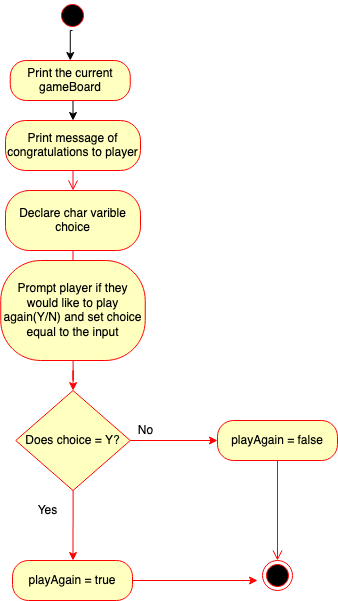

The diagram above was exported from draw.io. Its source (the exported page's mxGraphModel, read from the mxfile embedded in the PNG):
<mxGraphModel dx="1169" dy="1031" grid="1" gridSize="10" guides="1" tooltips="1" connect="1" arrows="1" fold="1" page="1" pageScale="1" pageWidth="850" pageHeight="1100" math="0" shadow="0">
  <root>
    <mxCell id="WhBIV-ddMBxvO5Ys1J-L-0" />
    <mxCell id="WhBIV-ddMBxvO5Ys1J-L-1" parent="WhBIV-ddMBxvO5Ys1J-L-0" />
    <mxCell id="E-Q4uZXa-JJsg8kIggq5-3" style="edgeStyle=orthogonalEdgeStyle;rounded=0;orthogonalLoop=1;jettySize=auto;html=1;exitX=0.5;exitY=1;exitDx=0;exitDy=0;entryX=0.5;entryY=0;entryDx=0;entryDy=0;" parent="WhBIV-ddMBxvO5Ys1J-L-1" source="pC2q_BKprjH_zzPNt3IL-4" target="E-Q4uZXa-JJsg8kIggq5-0" edge="1">
      <mxGeometry relative="1" as="geometry" />
    </mxCell>
    <mxCell id="pC2q_BKprjH_zzPNt3IL-4" value="" style="ellipse;html=1;shape=startState;fillColor=#000000;strokeColor=#ff0000;" parent="WhBIV-ddMBxvO5Ys1J-L-1" vertex="1">
      <mxGeometry x="410" y="20" width="30" height="30" as="geometry" />
    </mxCell>
    <mxCell id="pC2q_BKprjH_zzPNt3IL-6" value="Print message of congratulations to player" style="rounded=1;whiteSpace=wrap;html=1;arcSize=40;fontColor=#000000;fillColor=#ffffc0;strokeColor=#ff0000;" parent="WhBIV-ddMBxvO5Ys1J-L-1" vertex="1">
      <mxGeometry x="358" y="140" width="135" height="50" as="geometry" />
    </mxCell>
    <mxCell id="pC2q_BKprjH_zzPNt3IL-7" value="" style="edgeStyle=orthogonalEdgeStyle;html=1;verticalAlign=bottom;endArrow=open;endSize=8;strokeColor=#ff0000;" parent="WhBIV-ddMBxvO5Ys1J-L-1" source="pC2q_BKprjH_zzPNt3IL-6" target="pC2q_BKprjH_zzPNt3IL-8" edge="1">
      <mxGeometry relative="1" as="geometry">
        <mxPoint x="425" y="230" as="targetPoint" />
      </mxGeometry>
    </mxCell>
    <mxCell id="pC2q_BKprjH_zzPNt3IL-9" style="edgeStyle=orthogonalEdgeStyle;rounded=0;orthogonalLoop=1;jettySize=auto;html=1;strokeColor=#FF0000;" parent="WhBIV-ddMBxvO5Ys1J-L-1" source="pC2q_BKprjH_zzPNt3IL-8" target="pC2q_BKprjH_zzPNt3IL-10" edge="1">
      <mxGeometry relative="1" as="geometry">
        <mxPoint x="425.5" y="300" as="targetPoint" />
      </mxGeometry>
    </mxCell>
    <mxCell id="pC2q_BKprjH_zzPNt3IL-8" value="Declare char varible choice" style="rounded=1;whiteSpace=wrap;html=1;arcSize=40;fontColor=#000000;fillColor=#ffffc0;strokeColor=#ff0000;" parent="WhBIV-ddMBxvO5Ys1J-L-1" vertex="1">
      <mxGeometry x="358" y="210" width="135" height="60" as="geometry" />
    </mxCell>
    <mxCell id="pC2q_BKprjH_zzPNt3IL-11" style="edgeStyle=orthogonalEdgeStyle;rounded=0;orthogonalLoop=1;jettySize=auto;html=1;strokeColor=#FF0000;" parent="WhBIV-ddMBxvO5Ys1J-L-1" source="pC2q_BKprjH_zzPNt3IL-10" target="pC2q_BKprjH_zzPNt3IL-12" edge="1">
      <mxGeometry relative="1" as="geometry">
        <mxPoint x="425.5" y="410" as="targetPoint" />
      </mxGeometry>
    </mxCell>
    <mxCell id="pC2q_BKprjH_zzPNt3IL-10" value="Prompt player if they would like to play again(Y/N) and set choice equal to the input" style="rounded=1;whiteSpace=wrap;html=1;arcSize=40;fontColor=#000000;fillColor=#ffffc0;strokeColor=#ff0000;" parent="WhBIV-ddMBxvO5Ys1J-L-1" vertex="1">
      <mxGeometry x="353.25" y="280" width="144.5" height="100" as="geometry" />
    </mxCell>
    <mxCell id="pC2q_BKprjH_zzPNt3IL-13" style="edgeStyle=orthogonalEdgeStyle;rounded=0;orthogonalLoop=1;jettySize=auto;html=1;strokeColor=#FF0000;" parent="WhBIV-ddMBxvO5Ys1J-L-1" source="pC2q_BKprjH_zzPNt3IL-12" edge="1">
      <mxGeometry relative="1" as="geometry">
        <mxPoint x="570" y="460" as="targetPoint" />
      </mxGeometry>
    </mxCell>
    <mxCell id="pC2q_BKprjH_zzPNt3IL-14" style="edgeStyle=orthogonalEdgeStyle;rounded=0;orthogonalLoop=1;jettySize=auto;html=1;strokeColor=#FF0000;" parent="WhBIV-ddMBxvO5Ys1J-L-1" source="pC2q_BKprjH_zzPNt3IL-12" edge="1">
      <mxGeometry relative="1" as="geometry">
        <mxPoint x="425.5" y="580" as="targetPoint" />
      </mxGeometry>
    </mxCell>
    <mxCell id="pC2q_BKprjH_zzPNt3IL-12" value="Does choice = Y?" style="rhombus;whiteSpace=wrap;html=1;fillColor=#ffffc0;strokeColor=#ff0000;" parent="WhBIV-ddMBxvO5Ys1J-L-1" vertex="1">
      <mxGeometry x="368.25" y="410" width="114.5" height="100" as="geometry" />
    </mxCell>
    <mxCell id="pC2q_BKprjH_zzPNt3IL-15" value="Yes" style="text;html=1;align=center;verticalAlign=middle;resizable=0;points=[];autosize=1;" parent="WhBIV-ddMBxvO5Ys1J-L-1" vertex="1">
      <mxGeometry x="380" y="520" width="40" height="20" as="geometry" />
    </mxCell>
    <mxCell id="pC2q_BKprjH_zzPNt3IL-16" value="No" style="text;html=1;align=center;verticalAlign=middle;resizable=0;points=[];autosize=1;" parent="WhBIV-ddMBxvO5Ys1J-L-1" vertex="1">
      <mxGeometry x="482.75" y="440" width="30" height="20" as="geometry" />
    </mxCell>
    <mxCell id="pC2q_BKprjH_zzPNt3IL-17" value="playAgain = false" style="rounded=1;whiteSpace=wrap;html=1;arcSize=40;fontColor=#000000;fillColor=#ffffc0;strokeColor=#ff0000;" parent="WhBIV-ddMBxvO5Ys1J-L-1" vertex="1">
      <mxGeometry x="570" y="440" width="120" height="40" as="geometry" />
    </mxCell>
    <mxCell id="pC2q_BKprjH_zzPNt3IL-18" value="" style="edgeStyle=orthogonalEdgeStyle;html=1;verticalAlign=bottom;endArrow=open;endSize=8;strokeColor=#ff0000;" parent="WhBIV-ddMBxvO5Ys1J-L-1" source="pC2q_BKprjH_zzPNt3IL-17" target="pC2q_BKprjH_zzPNt3IL-22" edge="1">
      <mxGeometry relative="1" as="geometry">
        <mxPoint x="630" y="580" as="targetPoint" />
      </mxGeometry>
    </mxCell>
    <mxCell id="pC2q_BKprjH_zzPNt3IL-21" style="edgeStyle=orthogonalEdgeStyle;rounded=0;orthogonalLoop=1;jettySize=auto;html=1;strokeColor=#FF0000;" parent="WhBIV-ddMBxvO5Ys1J-L-1" source="pC2q_BKprjH_zzPNt3IL-19" edge="1">
      <mxGeometry relative="1" as="geometry">
        <mxPoint x="610" y="600" as="targetPoint" />
      </mxGeometry>
    </mxCell>
    <mxCell id="pC2q_BKprjH_zzPNt3IL-19" value="playAgain = true" style="rounded=1;whiteSpace=wrap;html=1;arcSize=40;fontColor=#000000;fillColor=#ffffc0;strokeColor=#ff0000;" parent="WhBIV-ddMBxvO5Ys1J-L-1" vertex="1">
      <mxGeometry x="365" y="580" width="120" height="40" as="geometry" />
    </mxCell>
    <mxCell id="pC2q_BKprjH_zzPNt3IL-22" value="" style="ellipse;html=1;shape=endState;fillColor=#000000;strokeColor=#ff0000;" parent="WhBIV-ddMBxvO5Ys1J-L-1" vertex="1">
      <mxGeometry x="615" y="580" width="30" height="30" as="geometry" />
    </mxCell>
    <mxCell id="E-Q4uZXa-JJsg8kIggq5-4" style="edgeStyle=orthogonalEdgeStyle;rounded=0;orthogonalLoop=1;jettySize=auto;html=1;exitX=0.5;exitY=1;exitDx=0;exitDy=0;entryX=0.5;entryY=0;entryDx=0;entryDy=0;" parent="WhBIV-ddMBxvO5Ys1J-L-1" source="E-Q4uZXa-JJsg8kIggq5-0" target="pC2q_BKprjH_zzPNt3IL-6" edge="1">
      <mxGeometry relative="1" as="geometry" />
    </mxCell>
    <mxCell id="E-Q4uZXa-JJsg8kIggq5-0" value="Print the current gameBoard" style="rounded=1;whiteSpace=wrap;html=1;arcSize=40;fontColor=#000000;fillColor=#ffffc0;strokeColor=#ff0000;" parent="WhBIV-ddMBxvO5Ys1J-L-1" vertex="1">
      <mxGeometry x="362.75" y="80" width="120" height="40" as="geometry" />
    </mxCell>
  </root>
</mxGraphModel>